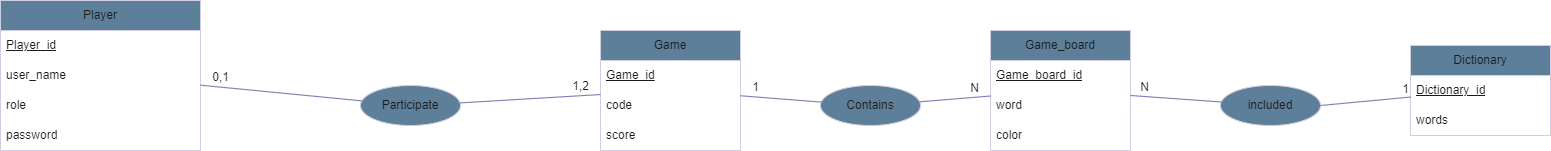

The diagram above was exported from draw.io. Its source (the exported page's mxGraphModel, read from the mxfile embedded in the PNG):
<mxGraphModel dx="1203" dy="1219" grid="1" gridSize="10" guides="1" tooltips="1" connect="1" arrows="1" fold="1" page="1" pageScale="1" pageWidth="827" pageHeight="1169" background="#ffffff" math="0" shadow="0">
  <root>
    <mxCell id="0" />
    <mxCell id="1" parent="0" />
    <mxCell id="fmFwoG2hBhu52QXguzVw-1" value="Player" style="swimlane;fontStyle=0;childLayout=stackLayout;horizontal=1;startSize=30;horizontalStack=0;resizeParent=1;resizeParentMax=0;resizeLast=0;collapsible=1;marginBottom=0;whiteSpace=wrap;html=1;labelBackgroundColor=none;fillColor=#5D7F99;strokeColor=#D0CEE2;fontColor=#1A1A1A;" vertex="1" parent="1">
      <mxGeometry x="40" y="200" width="200" height="150" as="geometry" />
    </mxCell>
    <mxCell id="fmFwoG2hBhu52QXguzVw-2" value="&lt;u&gt;Player_id&lt;/u&gt;" style="text;strokeColor=none;fillColor=none;align=left;verticalAlign=middle;spacingLeft=4;spacingRight=4;overflow=hidden;points=[[0,0.5],[1,0.5]];portConstraint=eastwest;rotatable=0;whiteSpace=wrap;html=1;labelBackgroundColor=none;fontColor=#1A1A1A;" vertex="1" parent="fmFwoG2hBhu52QXguzVw-1">
      <mxGeometry y="30" width="200" height="30" as="geometry" />
    </mxCell>
    <mxCell id="fmFwoG2hBhu52QXguzVw-3" value="user_name" style="text;strokeColor=none;fillColor=none;align=left;verticalAlign=middle;spacingLeft=4;spacingRight=4;overflow=hidden;points=[[0,0.5],[1,0.5]];portConstraint=eastwest;rotatable=0;whiteSpace=wrap;html=1;labelBackgroundColor=none;fontColor=#1A1A1A;" vertex="1" parent="fmFwoG2hBhu52QXguzVw-1">
      <mxGeometry y="60" width="200" height="30" as="geometry" />
    </mxCell>
    <mxCell id="fmFwoG2hBhu52QXguzVw-4" value="role" style="text;strokeColor=none;fillColor=none;align=left;verticalAlign=middle;spacingLeft=4;spacingRight=4;overflow=hidden;points=[[0,0.5],[1,0.5]];portConstraint=eastwest;rotatable=0;whiteSpace=wrap;html=1;labelBackgroundColor=none;fontColor=#1A1A1A;" vertex="1" parent="fmFwoG2hBhu52QXguzVw-1">
      <mxGeometry y="90" width="200" height="30" as="geometry" />
    </mxCell>
    <mxCell id="fmFwoG2hBhu52QXguzVw-21" value="password" style="text;strokeColor=none;fillColor=none;align=left;verticalAlign=middle;spacingLeft=4;spacingRight=4;overflow=hidden;points=[[0,0.5],[1,0.5]];portConstraint=eastwest;rotatable=0;whiteSpace=wrap;html=1;labelBackgroundColor=none;fontColor=#1A1A1A;" vertex="1" parent="fmFwoG2hBhu52QXguzVw-1">
      <mxGeometry y="120" width="200" height="30" as="geometry" />
    </mxCell>
    <mxCell id="fmFwoG2hBhu52QXguzVw-5" value="Dictionary" style="swimlane;fontStyle=0;childLayout=stackLayout;horizontal=1;startSize=30;horizontalStack=0;resizeParent=1;resizeParentMax=0;resizeLast=0;collapsible=1;marginBottom=0;whiteSpace=wrap;html=1;labelBackgroundColor=none;fillColor=#5D7F99;strokeColor=#D0CEE2;fontColor=#1A1A1A;" vertex="1" parent="1">
      <mxGeometry x="1450" y="245" width="140" height="90" as="geometry" />
    </mxCell>
    <mxCell id="fmFwoG2hBhu52QXguzVw-7" value="&lt;u&gt;Dictionary_id&lt;/u&gt;" style="text;strokeColor=none;fillColor=none;align=left;verticalAlign=middle;spacingLeft=4;spacingRight=4;overflow=hidden;points=[[0,0.5],[1,0.5]];portConstraint=eastwest;rotatable=0;whiteSpace=wrap;html=1;labelBackgroundColor=none;fontColor=#1A1A1A;" vertex="1" parent="fmFwoG2hBhu52QXguzVw-5">
      <mxGeometry y="30" width="140" height="30" as="geometry" />
    </mxCell>
    <mxCell id="fmFwoG2hBhu52QXguzVw-8" value="words" style="text;strokeColor=none;fillColor=none;align=left;verticalAlign=middle;spacingLeft=4;spacingRight=4;overflow=hidden;points=[[0,0.5],[1,0.5]];portConstraint=eastwest;rotatable=0;whiteSpace=wrap;html=1;labelBackgroundColor=none;fontColor=#1A1A1A;" vertex="1" parent="fmFwoG2hBhu52QXguzVw-5">
      <mxGeometry y="60" width="140" height="30" as="geometry" />
    </mxCell>
    <mxCell id="fmFwoG2hBhu52QXguzVw-9" value="Game" style="swimlane;fontStyle=0;childLayout=stackLayout;horizontal=1;startSize=30;horizontalStack=0;resizeParent=1;resizeParentMax=0;resizeLast=0;collapsible=1;marginBottom=0;whiteSpace=wrap;html=1;labelBackgroundColor=none;fillColor=#5D7F99;strokeColor=#D0CEE2;fontColor=#1A1A1A;" vertex="1" parent="1">
      <mxGeometry x="640" y="230" width="140" height="120" as="geometry" />
    </mxCell>
    <mxCell id="fmFwoG2hBhu52QXguzVw-10" value="&lt;u&gt;Game_id&lt;/u&gt;" style="text;strokeColor=none;fillColor=none;align=left;verticalAlign=middle;spacingLeft=4;spacingRight=4;overflow=hidden;points=[[0,0.5],[1,0.5]];portConstraint=eastwest;rotatable=0;whiteSpace=wrap;html=1;labelBackgroundColor=none;fontColor=#1A1A1A;" vertex="1" parent="fmFwoG2hBhu52QXguzVw-9">
      <mxGeometry y="30" width="140" height="30" as="geometry" />
    </mxCell>
    <mxCell id="fmFwoG2hBhu52QXguzVw-11" value="code" style="text;strokeColor=none;fillColor=none;align=left;verticalAlign=middle;spacingLeft=4;spacingRight=4;overflow=hidden;points=[[0,0.5],[1,0.5]];portConstraint=eastwest;rotatable=0;whiteSpace=wrap;html=1;labelBackgroundColor=none;fontColor=#1A1A1A;" vertex="1" parent="fmFwoG2hBhu52QXguzVw-9">
      <mxGeometry y="60" width="140" height="30" as="geometry" />
    </mxCell>
    <mxCell id="fmFwoG2hBhu52QXguzVw-12" value="score" style="text;strokeColor=none;fillColor=none;align=left;verticalAlign=middle;spacingLeft=4;spacingRight=4;overflow=hidden;points=[[0,0.5],[1,0.5]];portConstraint=eastwest;rotatable=0;whiteSpace=wrap;html=1;labelBackgroundColor=none;fontColor=#1A1A1A;" vertex="1" parent="fmFwoG2hBhu52QXguzVw-9">
      <mxGeometry y="90" width="140" height="30" as="geometry" />
    </mxCell>
    <mxCell id="fmFwoG2hBhu52QXguzVw-13" value="Game_board" style="swimlane;fontStyle=0;childLayout=stackLayout;horizontal=1;startSize=30;horizontalStack=0;resizeParent=1;resizeParentMax=0;resizeLast=0;collapsible=1;marginBottom=0;whiteSpace=wrap;html=1;labelBackgroundColor=none;fillColor=#5D7F99;strokeColor=#D0CEE2;fontColor=#1A1A1A;" vertex="1" parent="1">
      <mxGeometry x="1030" y="230" width="140" height="120" as="geometry" />
    </mxCell>
    <mxCell id="fmFwoG2hBhu52QXguzVw-14" value="&lt;u&gt;Game_board_id&lt;/u&gt;" style="text;strokeColor=none;fillColor=none;align=left;verticalAlign=middle;spacingLeft=4;spacingRight=4;overflow=hidden;points=[[0,0.5],[1,0.5]];portConstraint=eastwest;rotatable=0;whiteSpace=wrap;html=1;labelBackgroundColor=none;fontColor=#1A1A1A;" vertex="1" parent="fmFwoG2hBhu52QXguzVw-13">
      <mxGeometry y="30" width="140" height="30" as="geometry" />
    </mxCell>
    <mxCell id="fmFwoG2hBhu52QXguzVw-15" value="word" style="text;strokeColor=none;fillColor=none;align=left;verticalAlign=middle;spacingLeft=4;spacingRight=4;overflow=hidden;points=[[0,0.5],[1,0.5]];portConstraint=eastwest;rotatable=0;whiteSpace=wrap;html=1;labelBackgroundColor=none;fontColor=#1A1A1A;" vertex="1" parent="fmFwoG2hBhu52QXguzVw-13">
      <mxGeometry y="60" width="140" height="30" as="geometry" />
    </mxCell>
    <mxCell id="fmFwoG2hBhu52QXguzVw-16" value="color" style="text;strokeColor=none;fillColor=none;align=left;verticalAlign=middle;spacingLeft=4;spacingRight=4;overflow=hidden;points=[[0,0.5],[1,0.5]];portConstraint=eastwest;rotatable=0;whiteSpace=wrap;html=1;labelBackgroundColor=none;fontColor=#1A1A1A;" vertex="1" parent="fmFwoG2hBhu52QXguzVw-13">
      <mxGeometry y="90" width="140" height="30" as="geometry" />
    </mxCell>
    <mxCell id="fmFwoG2hBhu52QXguzVw-36" value="Contains" style="ellipse;whiteSpace=wrap;html=1;align=center;strokeColor=#D0CEE2;fontColor=#1A1A1A;fillColor=#5D7F99;" vertex="1" parent="1">
      <mxGeometry x="860" y="285" width="100" height="40" as="geometry" />
    </mxCell>
    <mxCell id="fmFwoG2hBhu52QXguzVw-37" value="included" style="ellipse;whiteSpace=wrap;html=1;align=center;strokeColor=#D0CEE2;fontColor=#1A1A1A;fillColor=#5D7F99;" vertex="1" parent="1">
      <mxGeometry x="1260" y="285" width="100" height="40" as="geometry" />
    </mxCell>
    <mxCell id="fmFwoG2hBhu52QXguzVw-38" value="Participate" style="ellipse;whiteSpace=wrap;html=1;align=center;strokeColor=#D0CEE2;fontColor=#1A1A1A;fillColor=#5D7F99;" vertex="1" parent="1">
      <mxGeometry x="400" y="285" width="100" height="40" as="geometry" />
    </mxCell>
    <mxCell id="fmFwoG2hBhu52QXguzVw-43" value="" style="endArrow=none;html=1;rounded=0;strokeColor=#736CA8;fontColor=#1A1A1A;" edge="1" parent="1" source="fmFwoG2hBhu52QXguzVw-38" target="fmFwoG2hBhu52QXguzVw-1">
      <mxGeometry relative="1" as="geometry">
        <mxPoint x="240" y="610" as="sourcePoint" />
        <mxPoint x="250" y="310" as="targetPoint" />
      </mxGeometry>
    </mxCell>
    <mxCell id="fmFwoG2hBhu52QXguzVw-44" value="0,1" style="resizable=0;html=1;whiteSpace=wrap;align=right;verticalAlign=bottom;strokeColor=#D0CEE2;fontColor=#1A1A1A;fillColor=#5D7F99;direction=west;" connectable="0" vertex="1" parent="fmFwoG2hBhu52QXguzVw-43">
      <mxGeometry x="1" relative="1" as="geometry">
        <mxPoint x="30" as="offset" />
      </mxGeometry>
    </mxCell>
    <mxCell id="fmFwoG2hBhu52QXguzVw-49" value="" style="endArrow=none;html=1;rounded=0;strokeColor=#736CA8;fontColor=#1A1A1A;" edge="1" parent="1" source="fmFwoG2hBhu52QXguzVw-38" target="fmFwoG2hBhu52QXguzVw-9">
      <mxGeometry relative="1" as="geometry">
        <mxPoint x="440" y="610" as="sourcePoint" />
        <mxPoint x="600" y="610" as="targetPoint" />
      </mxGeometry>
    </mxCell>
    <mxCell id="fmFwoG2hBhu52QXguzVw-50" value="1,2" style="resizable=0;html=1;whiteSpace=wrap;align=right;verticalAlign=bottom;strokeColor=#D0CEE2;fontColor=#1A1A1A;fillColor=#5D7F99;" connectable="0" vertex="1" parent="fmFwoG2hBhu52QXguzVw-49">
      <mxGeometry x="1" relative="1" as="geometry">
        <mxPoint x="-10" as="offset" />
      </mxGeometry>
    </mxCell>
    <mxCell id="fmFwoG2hBhu52QXguzVw-52" value="" style="endArrow=none;html=1;rounded=0;strokeColor=#736CA8;fontColor=#1A1A1A;" edge="1" parent="1" source="fmFwoG2hBhu52QXguzVw-36" target="fmFwoG2hBhu52QXguzVw-9">
      <mxGeometry relative="1" as="geometry">
        <mxPoint x="920" y="600" as="sourcePoint" />
        <mxPoint x="740" y="610" as="targetPoint" />
      </mxGeometry>
    </mxCell>
    <mxCell id="fmFwoG2hBhu52QXguzVw-53" value="1" style="resizable=0;html=1;whiteSpace=wrap;align=right;verticalAlign=bottom;strokeColor=#D0CEE2;fontColor=#1A1A1A;fillColor=#5D7F99;" connectable="0" vertex="1" parent="fmFwoG2hBhu52QXguzVw-52">
      <mxGeometry x="1" relative="1" as="geometry">
        <mxPoint x="20" as="offset" />
      </mxGeometry>
    </mxCell>
    <mxCell id="fmFwoG2hBhu52QXguzVw-54" value="" style="endArrow=none;html=1;rounded=0;strokeColor=#736CA8;fontColor=#1A1A1A;" edge="1" parent="1" source="fmFwoG2hBhu52QXguzVw-36" target="fmFwoG2hBhu52QXguzVw-13">
      <mxGeometry relative="1" as="geometry">
        <mxPoint x="740" y="610" as="sourcePoint" />
        <mxPoint x="900" y="610" as="targetPoint" />
      </mxGeometry>
    </mxCell>
    <mxCell id="fmFwoG2hBhu52QXguzVw-55" value="N" style="resizable=0;html=1;whiteSpace=wrap;align=right;verticalAlign=bottom;strokeColor=#D0CEE2;fontColor=#1A1A1A;fillColor=#5D7F99;" connectable="0" vertex="1" parent="fmFwoG2hBhu52QXguzVw-54">
      <mxGeometry x="1" relative="1" as="geometry">
        <mxPoint x="-10" as="offset" />
      </mxGeometry>
    </mxCell>
    <mxCell id="fmFwoG2hBhu52QXguzVw-56" value="" style="endArrow=none;html=1;rounded=0;strokeColor=#736CA8;fontColor=#1A1A1A;" edge="1" parent="1" source="fmFwoG2hBhu52QXguzVw-37" target="fmFwoG2hBhu52QXguzVw-13">
      <mxGeometry relative="1" as="geometry">
        <mxPoint x="1400" y="610" as="sourcePoint" />
        <mxPoint x="1240" y="610" as="targetPoint" />
      </mxGeometry>
    </mxCell>
    <mxCell id="fmFwoG2hBhu52QXguzVw-57" value="N" style="resizable=0;html=1;whiteSpace=wrap;align=right;verticalAlign=bottom;strokeColor=#D0CEE2;fontColor=#1A1A1A;fillColor=#5D7F99;" connectable="0" vertex="1" parent="fmFwoG2hBhu52QXguzVw-56">
      <mxGeometry x="1" relative="1" as="geometry">
        <mxPoint x="20" as="offset" />
      </mxGeometry>
    </mxCell>
    <mxCell id="fmFwoG2hBhu52QXguzVw-60" value="" style="endArrow=none;html=1;rounded=0;strokeColor=#736CA8;fontColor=#1A1A1A;exitX=1;exitY=0.5;exitDx=0;exitDy=0;" edge="1" parent="1" source="fmFwoG2hBhu52QXguzVw-37" target="fmFwoG2hBhu52QXguzVw-5">
      <mxGeometry relative="1" as="geometry">
        <mxPoint x="1370" y="310" as="sourcePoint" />
        <mxPoint x="1400" y="610" as="targetPoint" />
      </mxGeometry>
    </mxCell>
    <mxCell id="fmFwoG2hBhu52QXguzVw-61" value="1" style="resizable=0;html=1;whiteSpace=wrap;align=right;verticalAlign=bottom;strokeColor=#D0CEE2;fontColor=#1A1A1A;fillColor=#5D7F99;" connectable="0" vertex="1" parent="fmFwoG2hBhu52QXguzVw-60">
      <mxGeometry x="1" relative="1" as="geometry" />
    </mxCell>
  </root>
</mxGraphModel>